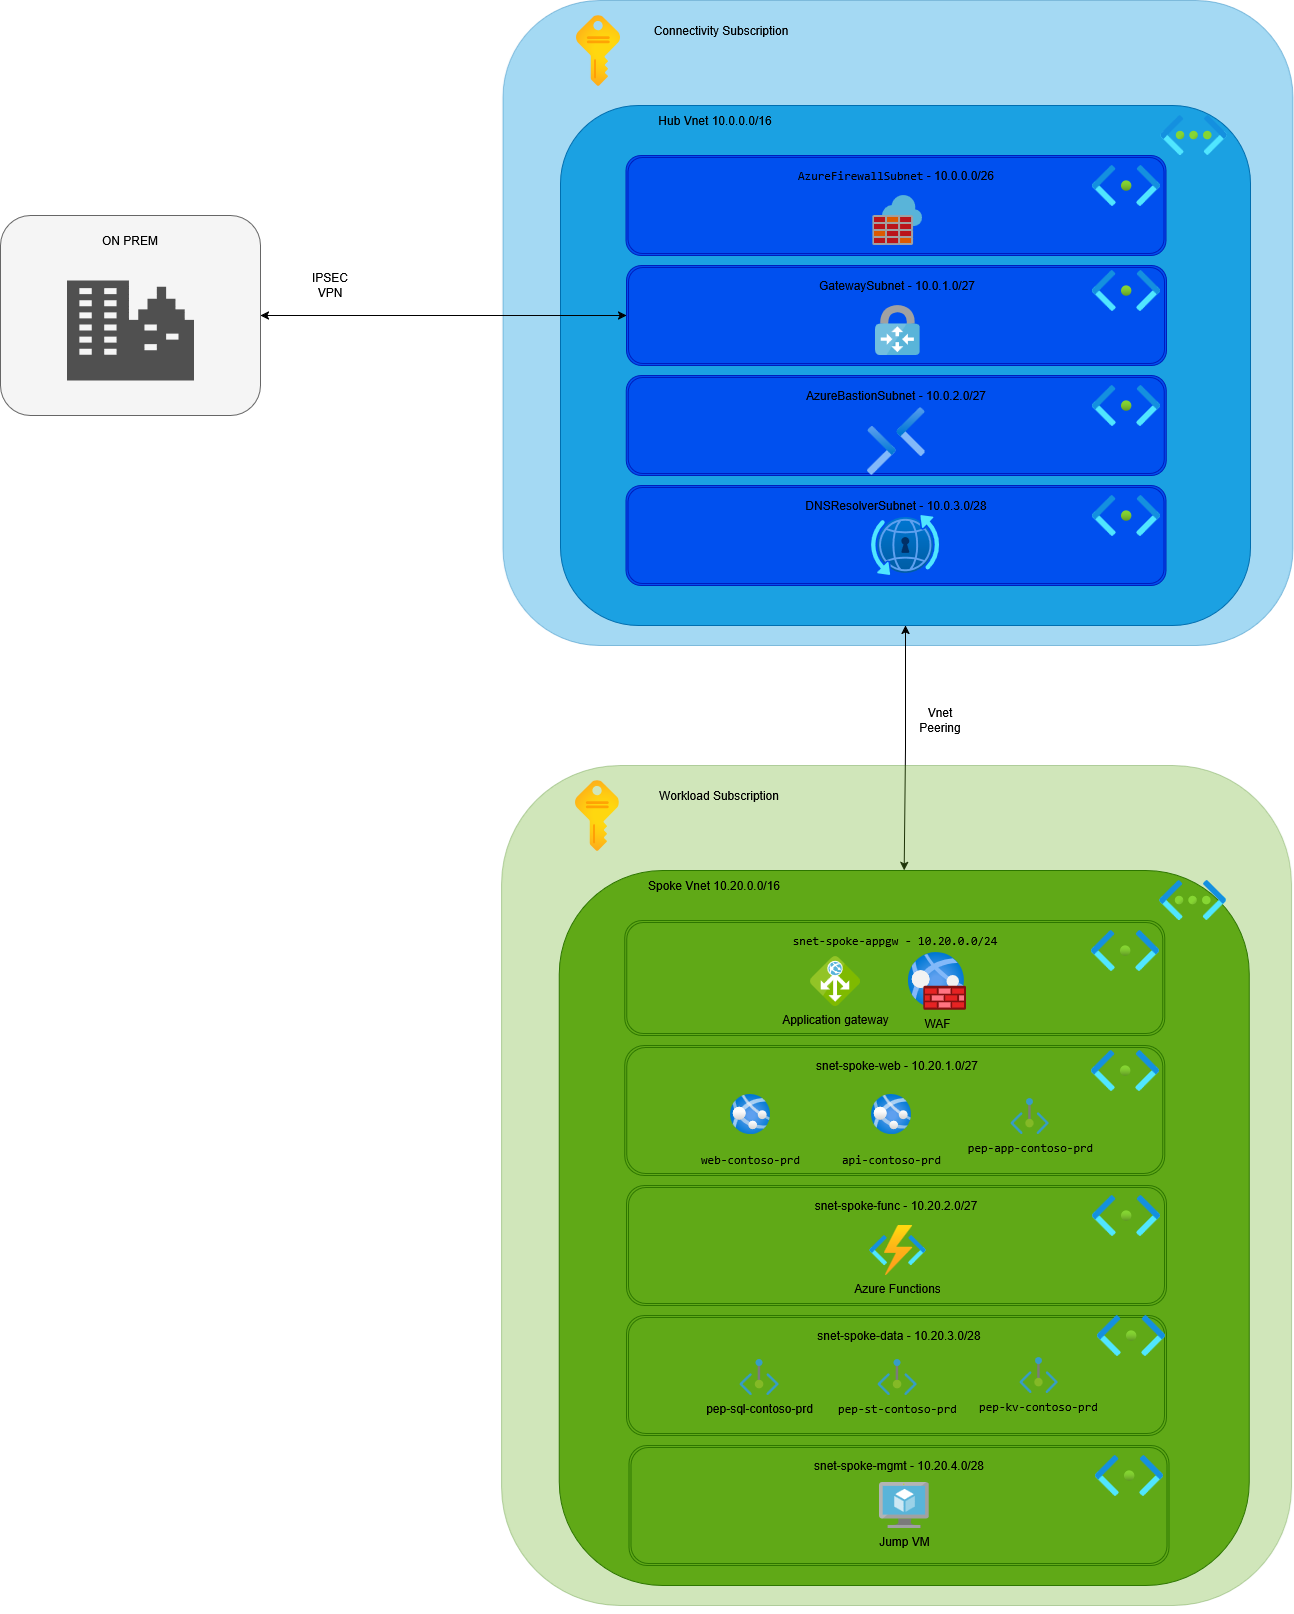

The diagram above was exported from draw.io. Its source (the exported page's mxGraphModel, read from the mxfile embedded in the PNG):
<mxGraphModel dx="3690" dy="1691" grid="1" gridSize="10" guides="1" tooltips="1" connect="1" arrows="1" fold="1" page="1" pageScale="1" pageWidth="827" pageHeight="1169" math="0" shadow="0">
  <root>
    <mxCell id="0" />
    <mxCell id="1" parent="0" />
    <mxCell id="5jyI5hjUl4sj9ss2DCPe-21" parent="1" style="rounded=1;whiteSpace=wrap;html=1;fillColor=#1ba1e2;strokeColor=#006EAF;fontColor=#ffffff;gradientColor=none;opacity=40;" value="" vertex="1">
      <mxGeometry height="645" width="790" x="22.4" y="75" as="geometry" />
    </mxCell>
    <mxCell id="5jyI5hjUl4sj9ss2DCPe-70" edge="1" parent="1" source="27E8tyM4bGzNZgYs4ySh-1" style="edgeStyle=orthogonalEdgeStyle;rounded=0;orthogonalLoop=1;jettySize=auto;html=1;exitX=0.5;exitY=1;exitDx=0;exitDy=0;entryX=0.5;entryY=0;entryDx=0;entryDy=0;startArrow=classic;startFill=1;" target="5jyI5hjUl4sj9ss2DCPe-42">
      <mxGeometry relative="1" as="geometry" />
    </mxCell>
    <mxCell id="27E8tyM4bGzNZgYs4ySh-1" parent="1" style="rounded=1;whiteSpace=wrap;html=1;fillColor=#1ba1e2;strokeColor=#006EAF;fontColor=#ffffff;gradientColor=none;" value="" vertex="1">
      <mxGeometry height="520" width="690" x="80" y="180" as="geometry" />
    </mxCell>
    <mxCell id="27E8tyM4bGzNZgYs4ySh-2" parent="1" style="text;html=1;whiteSpace=wrap;strokeColor=none;fillColor=none;align=center;verticalAlign=middle;rounded=0;" value="Hub&amp;nbsp;Vnet 10.0.0.0/16" vertex="1">
      <mxGeometry height="30" width="190" x="140" y="180" as="geometry" />
    </mxCell>
    <mxCell id="27E8tyM4bGzNZgYs4ySh-3" parent="1" style="shape=ext;double=1;rounded=1;whiteSpace=wrap;html=1;fillColor=#0050ef;strokeColor=#001DBC;fontColor=#ffffff;" value="" vertex="1">
      <mxGeometry height="100" width="540" x="145.5" y="230" as="geometry" />
    </mxCell>
    <mxCell id="27E8tyM4bGzNZgYs4ySh-4" parent="1" style="text;html=1;whiteSpace=wrap;strokeColor=none;fillColor=none;align=center;verticalAlign=middle;rounded=0;" value="&lt;code class=&quot;bg-text-200/5 border border-0.5 border-border-300 text-danger-000 whitespace-pre-wrap rounded-[0.4rem] px-1 py-px text-[0.9rem]&quot;&gt;AzureFirewallSubnet&lt;/code&gt;&amp;nbsp;-&amp;nbsp;&lt;code class=&quot;bg-text-200/5 border border-0.5 border-border-300 text-danger-000 whitespace-pre-wrap rounded-[0.4rem] px-1 py-px text-[0.9rem]&quot;&gt;&lt;/code&gt;10.0.0.0/26" vertex="1">
      <mxGeometry height="40" width="470" x="180.8" y="230" as="geometry" />
    </mxCell>
    <mxCell id="27E8tyM4bGzNZgYs4ySh-5" parent="1" style="shape=ext;double=1;rounded=1;whiteSpace=wrap;html=1;fillColor=#0050ef;strokeColor=#001DBC;fontColor=#ffffff;" value="" vertex="1">
      <mxGeometry height="100" width="540" x="145.79999999999995" y="450" as="geometry" />
    </mxCell>
    <mxCell id="27E8tyM4bGzNZgYs4ySh-6" parent="1" style="text;html=1;whiteSpace=wrap;strokeColor=none;fillColor=none;align=center;verticalAlign=middle;rounded=0;" value="AzureBastionSubnet&amp;nbsp;-&amp;nbsp;&lt;code class=&quot;bg-text-200/5 border border-0.5 border-border-300 text-danger-000 whitespace-pre-wrap rounded-[0.4rem] px-1 py-px text-[0.9rem]&quot;&gt;&lt;/code&gt;10.0.2.0/27" vertex="1">
      <mxGeometry height="40" width="470" x="181.10000000000002" y="450" as="geometry" />
    </mxCell>
    <mxCell id="27E8tyM4bGzNZgYs4ySh-7" parent="1" style="shape=ext;double=1;rounded=1;whiteSpace=wrap;html=1;fillColor=#0050ef;strokeColor=#001DBC;fontColor=#ffffff;" value="" vertex="1">
      <mxGeometry height="100" width="540" x="146.10000000000002" y="340" as="geometry" />
    </mxCell>
    <mxCell id="27E8tyM4bGzNZgYs4ySh-8" parent="1" style="text;html=1;whiteSpace=wrap;strokeColor=none;fillColor=none;align=center;verticalAlign=middle;rounded=0;" value="GatewaySubnet&amp;nbsp;-&amp;nbsp;&lt;code class=&quot;bg-text-200/5 border border-0.5 border-border-300 text-danger-000 whitespace-pre-wrap rounded-[0.4rem] px-1 py-px text-[0.9rem]&quot;&gt;&lt;/code&gt;10.0.1.0/27" vertex="1">
      <mxGeometry height="40" width="470" x="182.40000000000003" y="340" as="geometry" />
    </mxCell>
    <mxCell id="27E8tyM4bGzNZgYs4ySh-9" parent="1" style="shape=ext;double=1;rounded=1;whiteSpace=wrap;html=1;fillColor=#0050ef;strokeColor=#001DBC;fontColor=#ffffff;" value="" vertex="1">
      <mxGeometry height="100" width="540" x="145.5" y="560" as="geometry" />
    </mxCell>
    <mxCell id="27E8tyM4bGzNZgYs4ySh-10" parent="1" style="text;html=1;whiteSpace=wrap;strokeColor=none;fillColor=none;align=center;verticalAlign=middle;rounded=0;" value="DNSResolverSubnet&amp;nbsp;-&amp;nbsp;&lt;code class=&quot;bg-text-200/5 border border-0.5 border-border-300 text-danger-000 whitespace-pre-wrap rounded-[0.4rem] px-1 py-px text-[0.9rem]&quot;&gt;&lt;/code&gt;10.0.3.0/28" vertex="1">
      <mxGeometry height="40" width="470" x="180.8" y="560" as="geometry" />
    </mxCell>
    <mxCell id="27E8tyM4bGzNZgYs4ySh-11" parent="1" style="image;aspect=fixed;html=1;points=[];align=center;fontSize=12;image=img/lib/azure2/networking/DNS_Private_Resolver.svg;" value="" vertex="1">
      <mxGeometry height="60" width="68" x="391" y="590" as="geometry" />
    </mxCell>
    <mxCell id="27E8tyM4bGzNZgYs4ySh-12" parent="1" style="image;sketch=0;aspect=fixed;html=1;points=[];align=center;fontSize=12;image=img/lib/mscae/VPN_Gateway.svg;" value="" vertex="1">
      <mxGeometry height="50" width="45" x="394.6" y="380" as="geometry" />
    </mxCell>
    <mxCell id="27E8tyM4bGzNZgYs4ySh-13" parent="1" style="image;sketch=0;aspect=fixed;html=1;points=[];align=center;fontSize=12;image=img/lib/mscae/Azure_Firewall.svg;" value="" vertex="1">
      <mxGeometry height="50" width="50" x="392.4" y="270" as="geometry" />
    </mxCell>
    <mxCell id="27E8tyM4bGzNZgYs4ySh-14" parent="1" style="image;aspect=fixed;html=1;points=[];align=center;fontSize=12;image=img/lib/azure2/networking/Bastions.svg;" value="" vertex="1">
      <mxGeometry height="68" width="57.99999999999999" x="386.5" y="482" as="geometry" />
    </mxCell>
    <mxCell id="5jyI5hjUl4sj9ss2DCPe-1" edge="1" parent="1" source="5jyI5hjUl4sj9ss2DCPe-2" style="edgeStyle=orthogonalEdgeStyle;rounded=0;orthogonalLoop=1;jettySize=auto;html=1;exitX=1;exitY=0.5;exitDx=0;exitDy=0;entryX=0;entryY=0.5;entryDx=0;entryDy=0;startArrow=classic;startFill=1;" target="27E8tyM4bGzNZgYs4ySh-7">
      <mxGeometry relative="1" as="geometry">
        <mxPoint x="-610" y="460" as="targetPoint" />
      </mxGeometry>
    </mxCell>
    <mxCell id="5jyI5hjUl4sj9ss2DCPe-2" parent="1" style="rounded=1;whiteSpace=wrap;html=1;fillColor=#f5f5f5;strokeColor=#666666;fontColor=#333333;" value="" vertex="1">
      <mxGeometry height="200" width="260" x="-480" y="290" as="geometry" />
    </mxCell>
    <mxCell id="5jyI5hjUl4sj9ss2DCPe-3" parent="1" style="text;html=1;whiteSpace=wrap;strokeColor=none;fillColor=none;align=center;verticalAlign=middle;rounded=0;" value="ON PREM" vertex="1">
      <mxGeometry height="30" width="190" x="-445" y="300" as="geometry" />
    </mxCell>
    <mxCell id="5jyI5hjUl4sj9ss2DCPe-4" parent="1" style="sketch=0;pointerEvents=1;shadow=0;dashed=0;html=1;strokeColor=none;fillColor=#505050;labelPosition=center;verticalLabelPosition=bottom;verticalAlign=top;outlineConnect=0;align=center;shape=mxgraph.office.concepts.on_premises;" value="" vertex="1">
      <mxGeometry height="100" width="127" x="-413.5" y="355" as="geometry" />
    </mxCell>
    <mxCell id="5jyI5hjUl4sj9ss2DCPe-5" parent="1" style="text;html=1;whiteSpace=wrap;strokeColor=none;fillColor=none;align=center;verticalAlign=middle;rounded=0;" value="IPSEC VPN" vertex="1">
      <mxGeometry height="30" width="60" x="-180" y="345" as="geometry" />
    </mxCell>
    <mxCell id="5jyI5hjUl4sj9ss2DCPe-28" parent="1" style="text;html=1;whiteSpace=wrap;strokeColor=none;fillColor=none;align=center;verticalAlign=middle;rounded=0;" value="Connectivity Subscription" vertex="1">
      <mxGeometry height="30" width="170" x="155.5" y="90" as="geometry" />
    </mxCell>
    <mxCell id="5jyI5hjUl4sj9ss2DCPe-29" parent="1" style="image;aspect=fixed;html=1;points=[];align=center;fontSize=12;image=img/lib/azure2/general/Subscriptions.svg;" value="" vertex="1">
      <mxGeometry height="71" width="44" x="96" y="90" as="geometry" />
    </mxCell>
    <mxCell id="5jyI5hjUl4sj9ss2DCPe-36" parent="1" style="image;aspect=fixed;html=1;points=[];align=center;fontSize=12;image=img/lib/azure2/networking/Virtual_Networks.svg;" value="" vertex="1">
      <mxGeometry height="40" width="67" x="680" y="190" as="geometry" />
    </mxCell>
    <mxCell id="5jyI5hjUl4sj9ss2DCPe-37" parent="1" style="image;aspect=fixed;html=1;points=[];align=center;fontSize=12;image=img/lib/azure2/networking/Subnet.svg;" value="" vertex="1">
      <mxGeometry height="40.72" width="68" x="612" y="240" as="geometry" />
    </mxCell>
    <mxCell id="5jyI5hjUl4sj9ss2DCPe-38" parent="1" style="image;aspect=fixed;html=1;points=[];align=center;fontSize=12;image=img/lib/azure2/networking/Subnet.svg;" value="" vertex="1">
      <mxGeometry height="40.72" width="68" x="612" y="345" as="geometry" />
    </mxCell>
    <mxCell id="5jyI5hjUl4sj9ss2DCPe-39" parent="1" style="image;aspect=fixed;html=1;points=[];align=center;fontSize=12;image=img/lib/azure2/networking/Subnet.svg;" value="" vertex="1">
      <mxGeometry height="40.72" width="68" x="612" y="460" as="geometry" />
    </mxCell>
    <mxCell id="5jyI5hjUl4sj9ss2DCPe-40" parent="1" style="image;aspect=fixed;html=1;points=[];align=center;fontSize=12;image=img/lib/azure2/networking/Subnet.svg;" value="" vertex="1">
      <mxGeometry height="40.72" width="68" x="612" y="570" as="geometry" />
    </mxCell>
    <mxCell id="5jyI5hjUl4sj9ss2DCPe-41" parent="1" style="rounded=1;whiteSpace=wrap;html=1;fillColor=#60a917;strokeColor=#2D7600;fontColor=#ffffff;opacity=30;" value="" vertex="1">
      <mxGeometry height="840" width="790" x="21.1" y="840" as="geometry" />
    </mxCell>
    <mxCell id="5jyI5hjUl4sj9ss2DCPe-42" parent="1" style="rounded=1;whiteSpace=wrap;html=1;fillColor=light-dark(#60A917,#31590B);strokeColor=#2D7600;fontColor=#ffffff;" value="" vertex="1">
      <mxGeometry height="715" width="690" x="78.7" y="945" as="geometry" />
    </mxCell>
    <mxCell id="5jyI5hjUl4sj9ss2DCPe-43" parent="1" style="text;html=1;whiteSpace=wrap;strokeColor=none;fillColor=none;align=center;verticalAlign=middle;rounded=0;" value="Spoke Vnet 10.20.0.0/16" vertex="1">
      <mxGeometry height="30" width="190" x="138.6999999999999" y="945" as="geometry" />
    </mxCell>
    <mxCell id="5jyI5hjUl4sj9ss2DCPe-44" parent="1" style="shape=ext;double=1;rounded=1;whiteSpace=wrap;html=1;fillColor=#60a917;strokeColor=#2D7600;fontColor=#ffffff;" value="" vertex="1">
      <mxGeometry height="115" width="540" x="144.2" y="995" as="geometry" />
    </mxCell>
    <mxCell id="5jyI5hjUl4sj9ss2DCPe-45" parent="1" style="text;html=1;whiteSpace=wrap;strokeColor=none;fillColor=none;align=center;verticalAlign=middle;rounded=0;" value="&lt;code&gt;snet-spoke-appgw - 10.20.0.0/24&lt;/code&gt;" vertex="1">
      <mxGeometry height="40" width="470" x="179.50000000000009" y="995" as="geometry" />
    </mxCell>
    <mxCell id="5jyI5hjUl4sj9ss2DCPe-46" parent="1" style="shape=ext;double=1;rounded=1;whiteSpace=wrap;html=1;fillColor=#60a917;strokeColor=#2D7600;fontColor=#ffffff;" value="" vertex="1">
      <mxGeometry height="120" width="540" x="146.1" y="1260" as="geometry" />
    </mxCell>
    <mxCell id="5jyI5hjUl4sj9ss2DCPe-47" parent="1" style="text;html=1;whiteSpace=wrap;strokeColor=none;fillColor=none;align=center;verticalAlign=middle;rounded=0;" value="snet-spoke-func - 10.20.2.0/27" vertex="1">
      <mxGeometry height="40" width="470" x="181.40000000000003" y="1260" as="geometry" />
    </mxCell>
    <mxCell id="5jyI5hjUl4sj9ss2DCPe-48" parent="1" style="shape=ext;double=1;rounded=1;whiteSpace=wrap;html=1;fillColor=#60a917;strokeColor=#2D7600;fontColor=#ffffff;" value="" vertex="1">
      <mxGeometry height="130" width="540" x="144.2" y="1120" as="geometry" />
    </mxCell>
    <mxCell id="5jyI5hjUl4sj9ss2DCPe-49" parent="1" style="text;html=1;whiteSpace=wrap;strokeColor=none;fillColor=none;align=center;verticalAlign=middle;rounded=0;" value="snet-spoke-web - 10.20.1.0/27" vertex="1">
      <mxGeometry height="40" width="470" x="181.79999999999998" y="1120" as="geometry" />
    </mxCell>
    <mxCell id="5jyI5hjUl4sj9ss2DCPe-50" parent="1" style="shape=ext;double=1;rounded=1;whiteSpace=wrap;html=1;fillColor=#60a917;strokeColor=#2D7600;fontColor=#ffffff;" value="" vertex="1">
      <mxGeometry height="120" width="540" x="146.1" y="1390" as="geometry" />
    </mxCell>
    <mxCell id="5jyI5hjUl4sj9ss2DCPe-51" parent="1" style="text;html=1;whiteSpace=wrap;strokeColor=none;fillColor=none;align=center;verticalAlign=middle;rounded=0;" value="snet-spoke-data - 10.20.3.0/28" vertex="1">
      <mxGeometry height="40" width="470" x="183.60000000000008" y="1390" as="geometry" />
    </mxCell>
    <mxCell id="5jyI5hjUl4sj9ss2DCPe-56" parent="1" style="text;html=1;whiteSpace=wrap;strokeColor=none;fillColor=none;align=center;verticalAlign=middle;rounded=0;" value="Workload Subscription" vertex="1">
      <mxGeometry height="30" width="170" x="154.1999999999999" y="855" as="geometry" />
    </mxCell>
    <mxCell id="5jyI5hjUl4sj9ss2DCPe-57" parent="1" style="image;aspect=fixed;html=1;points=[];align=center;fontSize=12;image=img/lib/azure2/general/Subscriptions.svg;" value="" vertex="1">
      <mxGeometry height="71" width="44" x="94.6999999999999" y="855" as="geometry" />
    </mxCell>
    <mxCell id="5jyI5hjUl4sj9ss2DCPe-58" parent="1" style="image;aspect=fixed;html=1;points=[];align=center;fontSize=12;image=img/lib/azure2/networking/Virtual_Networks.svg;" value="" vertex="1">
      <mxGeometry height="40" width="67" x="678.6999999999999" y="955" as="geometry" />
    </mxCell>
    <mxCell id="5jyI5hjUl4sj9ss2DCPe-59" parent="1" style="image;aspect=fixed;html=1;points=[];align=center;fontSize=12;image=img/lib/azure2/networking/Subnet.svg;" value="" vertex="1">
      <mxGeometry height="40.72" width="68" x="610.6999999999999" y="1005" as="geometry" />
    </mxCell>
    <mxCell id="5jyI5hjUl4sj9ss2DCPe-60" parent="1" style="image;aspect=fixed;html=1;points=[];align=center;fontSize=12;image=img/lib/azure2/networking/Subnet.svg;" value="" vertex="1">
      <mxGeometry height="40.72" width="68" x="611.4" y="1125" as="geometry" />
    </mxCell>
    <mxCell id="5jyI5hjUl4sj9ss2DCPe-61" parent="1" style="image;aspect=fixed;html=1;points=[];align=center;fontSize=12;image=img/lib/azure2/networking/Subnet.svg;" value="" vertex="1">
      <mxGeometry height="40.72" width="68" x="612.3" y="1270" as="geometry" />
    </mxCell>
    <mxCell id="5jyI5hjUl4sj9ss2DCPe-62" parent="1" style="image;aspect=fixed;html=1;points=[];align=center;fontSize=12;image=img/lib/azure2/networking/Subnet.svg;" value="" vertex="1">
      <mxGeometry height="40.72" width="68" x="616.8999999999999" y="1390" as="geometry" />
    </mxCell>
    <mxCell id="5jyI5hjUl4sj9ss2DCPe-63" parent="1" style="shape=ext;double=1;rounded=1;whiteSpace=wrap;html=1;fillColor=#60a917;strokeColor=#2D7600;fontColor=#ffffff;" value="" vertex="1">
      <mxGeometry height="120" width="540" x="148.6" y="1520" as="geometry" />
    </mxCell>
    <mxCell id="5jyI5hjUl4sj9ss2DCPe-64" parent="1" style="text;html=1;whiteSpace=wrap;strokeColor=none;fillColor=none;align=center;verticalAlign=middle;rounded=0;" value="snet-spoke-mgmt - 10.20.4.0/28" vertex="1">
      <mxGeometry height="40" width="470" x="183.90000000000018" y="1520" as="geometry" />
    </mxCell>
    <mxCell id="5jyI5hjUl4sj9ss2DCPe-66" parent="1" style="image;aspect=fixed;html=1;points=[];align=center;fontSize=12;image=img/lib/azure2/networking/Subnet.svg;" value="" vertex="1">
      <mxGeometry height="40.72" width="68" x="615.1" y="1530" as="geometry" />
    </mxCell>
    <mxCell id="5jyI5hjUl4sj9ss2DCPe-67" parent="1" style="image;sketch=0;aspect=fixed;html=1;points=[];align=center;fontSize=12;image=img/lib/mscae/Application_Gateway.svg;labelBackgroundColor=none;" value="&lt;span&gt;Application gateway&lt;/span&gt;" vertex="1">
      <mxGeometry height="50" width="50" x="330" y="1031" as="geometry" />
    </mxCell>
    <mxCell id="5jyI5hjUl4sj9ss2DCPe-68" parent="1" style="image;aspect=fixed;html=1;points=[];align=center;fontSize=12;image=img/lib/azure2/networking/Web_Application_Firewall_Policies_WAF.svg;labelBackgroundColor=none;labelBorderColor=none;textShadow=0;" value="&lt;span&gt;WAF&lt;/span&gt;" vertex="1">
      <mxGeometry height="58" width="58" x="428" y="1027" as="geometry" />
    </mxCell>
    <mxCell id="5jyI5hjUl4sj9ss2DCPe-71" parent="1" style="text;html=1;whiteSpace=wrap;strokeColor=none;fillColor=none;align=center;verticalAlign=middle;rounded=0;" value="Vnet Peering" vertex="1">
      <mxGeometry height="30" width="60" x="430" y="780" as="geometry" />
    </mxCell>
    <mxCell id="5jyI5hjUl4sj9ss2DCPe-74" parent="1" style="image;aspect=fixed;html=1;points=[];align=center;fontSize=12;image=img/lib/azure2/compute/Function_Apps.svg;labelBackgroundColor=none;" value="Azure Functions" vertex="1">
      <mxGeometry height="50" width="56.67" x="389.07" y="1300" as="geometry" />
    </mxCell>
    <mxCell id="5jyI5hjUl4sj9ss2DCPe-75" parent="1" style="image;aspect=fixed;html=1;points=[];align=center;fontSize=12;image=img/lib/azure2/compute/App_Services.svg;labelBackgroundColor=none;" value="&lt;pre class=&quot;notranslate&quot;&gt;&lt;code&gt;web-contoso-prd&lt;/code&gt;&lt;/pre&gt;" vertex="1">
      <mxGeometry height="40" width="40" x="250" y="1169" as="geometry" />
    </mxCell>
    <mxCell id="5jyI5hjUl4sj9ss2DCPe-76" parent="1" style="image;aspect=fixed;html=1;points=[];align=center;fontSize=12;image=img/lib/azure2/compute/App_Services.svg;labelBackgroundColor=none;" value="&lt;pre class=&quot;notranslate&quot;&gt;&lt;code&gt;api-contoso-prd&lt;/code&gt;&lt;/pre&gt;" vertex="1">
      <mxGeometry height="40" width="40" x="391" y="1169" as="geometry" />
    </mxCell>
    <mxCell id="5jyI5hjUl4sj9ss2DCPe-77" parent="1" style="image;aspect=fixed;html=1;points=[];align=center;fontSize=12;image=img/lib/azure2/networking/Private_Endpoint.svg;labelBackgroundColor=none;" value="pep-sql-contoso-prd" vertex="1">
      <mxGeometry height="36" width="39.27" x="259.37" y="1434" as="geometry" />
    </mxCell>
    <mxCell id="5jyI5hjUl4sj9ss2DCPe-78" parent="1" style="image;aspect=fixed;html=1;points=[];align=center;fontSize=12;image=img/lib/azure2/networking/Private_Endpoint.svg;labelBackgroundColor=none;" value="&lt;code&gt;pep-st-contoso-prd&lt;/code&gt;" vertex="1">
      <mxGeometry height="36" width="39.27" x="397.27" y="1434" as="geometry" />
    </mxCell>
    <mxCell id="5jyI5hjUl4sj9ss2DCPe-79" parent="1" style="image;aspect=fixed;html=1;points=[];align=center;fontSize=12;image=img/lib/azure2/networking/Private_Endpoint.svg;labelBackgroundColor=none;" value="&lt;code&gt;pep-kv-contoso-prd&lt;/code&gt;" vertex="1">
      <mxGeometry height="36" width="39.27" x="538.5699999999999" y="1432" as="geometry" />
    </mxCell>
    <mxCell id="5jyI5hjUl4sj9ss2DCPe-80" parent="1" style="image;aspect=fixed;html=1;points=[];align=center;fontSize=12;image=img/lib/azure2/networking/Private_Endpoint.svg;labelBackgroundColor=none;" value="&lt;code&gt;pep-app-contoso-prd&lt;/code&gt;" vertex="1">
      <mxGeometry height="36" width="39.27" x="530" y="1173" as="geometry" />
    </mxCell>
    <mxCell id="5jyI5hjUl4sj9ss2DCPe-83" parent="1" style="image;sketch=0;aspect=fixed;html=1;points=[];align=center;fontSize=12;image=img/lib/mscae/Virtual_Machine.svg;labelBackgroundColor=none;" value="Jump VM" vertex="1">
      <mxGeometry height="46" width="50" x="398.7" y="1557" as="geometry" />
    </mxCell>
    <mxCell id="5jyI5hjUl4sj9ss2DCPe-84" edge="1" parent="1" source="5jyI5hjUl4sj9ss2DCPe-41" style="edgeStyle=orthogonalEdgeStyle;rounded=0;orthogonalLoop=1;jettySize=auto;html=1;exitX=0.5;exitY=1;exitDx=0;exitDy=0;" target="5jyI5hjUl4sj9ss2DCPe-41">
      <mxGeometry relative="1" as="geometry" />
    </mxCell>
  </root>
</mxGraphModel>